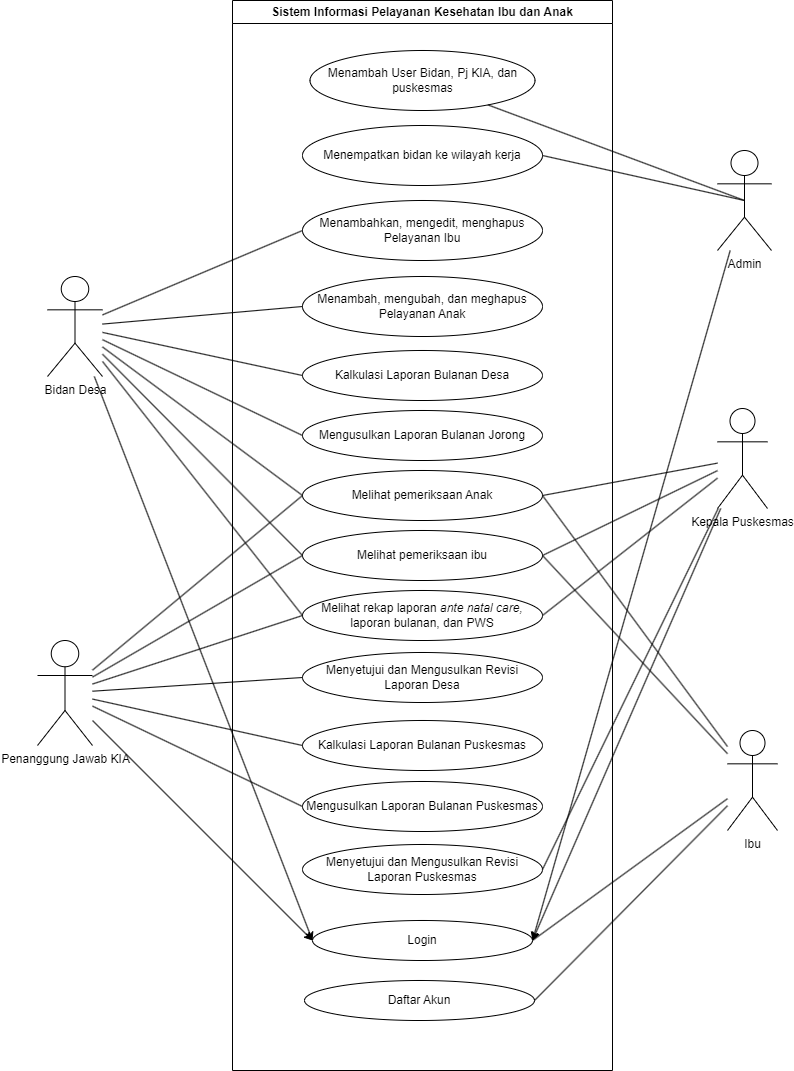

The diagram above was exported from draw.io. Its source (the exported page's mxGraphModel, read from the mxfile embedded in the PNG):
<mxGraphModel dx="2341" dy="1742" grid="1" gridSize="10" guides="1" tooltips="1" connect="1" arrows="1" fold="1" page="1" pageScale="1" pageWidth="850" pageHeight="1100" math="0" shadow="0">
  <root>
    <mxCell id="0" />
    <mxCell id="1" parent="0" />
    <mxCell id="xSBarZUeU0RwM8tnsHTc-1" value="Sistem Informasi Pelayanan Kesehatan Ibu dan Anak" style="swimlane;whiteSpace=wrap;html=1;" vertex="1" parent="1">
      <mxGeometry x="1115" width="380" height="1070" as="geometry" />
    </mxCell>
    <mxCell id="xSBarZUeU0RwM8tnsHTc-8" value="Menambah User Bidan, Pj KIA, dan puskesmas" style="ellipse;whiteSpace=wrap;html=1;" vertex="1" parent="xSBarZUeU0RwM8tnsHTc-1">
      <mxGeometry x="77.5" y="50" width="225" height="60" as="geometry" />
    </mxCell>
    <mxCell id="xSBarZUeU0RwM8tnsHTc-16" value="Login" style="ellipse;whiteSpace=wrap;html=1;" vertex="1" parent="xSBarZUeU0RwM8tnsHTc-1">
      <mxGeometry x="80" y="920" width="220" height="40" as="geometry" />
    </mxCell>
    <mxCell id="xSBarZUeU0RwM8tnsHTc-17" value="Daftar Akun" style="ellipse;whiteSpace=wrap;html=1;" vertex="1" parent="xSBarZUeU0RwM8tnsHTc-1">
      <mxGeometry x="72" y="980" width="230" height="40" as="geometry" />
    </mxCell>
    <mxCell id="xSBarZUeU0RwM8tnsHTc-23" value="Menempatkan bidan ke wilayah kerja" style="ellipse;whiteSpace=wrap;html=1;" vertex="1" parent="xSBarZUeU0RwM8tnsHTc-1">
      <mxGeometry x="70" y="125" width="240" height="60" as="geometry" />
    </mxCell>
    <mxCell id="xSBarZUeU0RwM8tnsHTc-29" value="Menambahkan, mengedit, menghapus Pelayanan Ibu" style="ellipse;whiteSpace=wrap;html=1;" vertex="1" parent="xSBarZUeU0RwM8tnsHTc-1">
      <mxGeometry x="70" y="200" width="240" height="60" as="geometry" />
    </mxCell>
    <mxCell id="xSBarZUeU0RwM8tnsHTc-32" value="Melihat pemeriksaan ibu" style="ellipse;whiteSpace=wrap;html=1;" vertex="1" parent="xSBarZUeU0RwM8tnsHTc-1">
      <mxGeometry x="70" y="530" width="240" height="50" as="geometry" />
    </mxCell>
    <mxCell id="xSBarZUeU0RwM8tnsHTc-33" value="Menambah, mengubah, dan meghapus Pelayanan Anak" style="ellipse;whiteSpace=wrap;html=1;" vertex="1" parent="xSBarZUeU0RwM8tnsHTc-1">
      <mxGeometry x="70" y="276" width="240" height="60" as="geometry" />
    </mxCell>
    <mxCell id="xSBarZUeU0RwM8tnsHTc-42" value="Melihat pemeriksaan Anak" style="ellipse;whiteSpace=wrap;html=1;" vertex="1" parent="xSBarZUeU0RwM8tnsHTc-1">
      <mxGeometry x="70" y="470" width="240" height="50" as="geometry" />
    </mxCell>
    <mxCell id="xSBarZUeU0RwM8tnsHTc-50" value="Kalkulasi Laporan Bulanan Desa" style="ellipse;whiteSpace=wrap;html=1;" vertex="1" parent="xSBarZUeU0RwM8tnsHTc-1">
      <mxGeometry x="70" y="350" width="240" height="50" as="geometry" />
    </mxCell>
    <mxCell id="xSBarZUeU0RwM8tnsHTc-60" value="Mengusulkan Laporan Bulanan Jorong" style="ellipse;whiteSpace=wrap;html=1;" vertex="1" parent="xSBarZUeU0RwM8tnsHTc-1">
      <mxGeometry x="70" y="410" width="240" height="50" as="geometry" />
    </mxCell>
    <mxCell id="xSBarZUeU0RwM8tnsHTc-62" value="Kalkulasi Laporan Bulanan Puskesmas" style="ellipse;whiteSpace=wrap;html=1;" vertex="1" parent="xSBarZUeU0RwM8tnsHTc-1">
      <mxGeometry x="70" y="720" width="240" height="50" as="geometry" />
    </mxCell>
    <mxCell id="xSBarZUeU0RwM8tnsHTc-64" value="Mengusulkan Laporan Bulanan Puskesmas" style="ellipse;whiteSpace=wrap;html=1;" vertex="1" parent="xSBarZUeU0RwM8tnsHTc-1">
      <mxGeometry x="70" y="781" width="240" height="50" as="geometry" />
    </mxCell>
    <mxCell id="xSBarZUeU0RwM8tnsHTc-70" value="Menyetujui dan Mengusulkan Revisi Laporan Desa" style="ellipse;whiteSpace=wrap;html=1;" vertex="1" parent="xSBarZUeU0RwM8tnsHTc-1">
      <mxGeometry x="70" y="652" width="240" height="50" as="geometry" />
    </mxCell>
    <mxCell id="xSBarZUeU0RwM8tnsHTc-72" value="Menyetujui dan Mengusulkan Revisi Laporan Puskesmas" style="ellipse;whiteSpace=wrap;html=1;" vertex="1" parent="xSBarZUeU0RwM8tnsHTc-1">
      <mxGeometry x="70" y="844" width="240" height="50" as="geometry" />
    </mxCell>
    <mxCell id="xSBarZUeU0RwM8tnsHTc-76" value="Melihat rekap laporan &lt;i&gt;ante natal care, &lt;/i&gt;laporan bulanan, dan PWS" style="ellipse;whiteSpace=wrap;html=1;" vertex="1" parent="xSBarZUeU0RwM8tnsHTc-1">
      <mxGeometry x="70" y="590" width="240" height="50" as="geometry" />
    </mxCell>
    <mxCell id="xSBarZUeU0RwM8tnsHTc-51" style="edgeStyle=none;rounded=0;orthogonalLoop=1;jettySize=auto;html=1;entryX=0;entryY=0.5;entryDx=0;entryDy=0;endArrow=none;endFill=0;" edge="1" parent="1" source="xSBarZUeU0RwM8tnsHTc-2" target="xSBarZUeU0RwM8tnsHTc-29">
      <mxGeometry relative="1" as="geometry" />
    </mxCell>
    <mxCell id="xSBarZUeU0RwM8tnsHTc-52" style="edgeStyle=none;rounded=0;orthogonalLoop=1;jettySize=auto;html=1;entryX=0;entryY=0.5;entryDx=0;entryDy=0;endArrow=none;endFill=0;" edge="1" parent="1" source="xSBarZUeU0RwM8tnsHTc-2" target="xSBarZUeU0RwM8tnsHTc-33">
      <mxGeometry relative="1" as="geometry" />
    </mxCell>
    <mxCell id="xSBarZUeU0RwM8tnsHTc-53" style="edgeStyle=none;rounded=0;orthogonalLoop=1;jettySize=auto;html=1;entryX=0;entryY=0.5;entryDx=0;entryDy=0;endArrow=none;endFill=0;" edge="1" parent="1" source="xSBarZUeU0RwM8tnsHTc-2" target="xSBarZUeU0RwM8tnsHTc-32">
      <mxGeometry relative="1" as="geometry" />
    </mxCell>
    <mxCell id="xSBarZUeU0RwM8tnsHTc-54" style="edgeStyle=none;rounded=0;orthogonalLoop=1;jettySize=auto;html=1;entryX=0;entryY=0.5;entryDx=0;entryDy=0;endArrow=none;endFill=0;" edge="1" parent="1" source="xSBarZUeU0RwM8tnsHTc-2" target="xSBarZUeU0RwM8tnsHTc-42">
      <mxGeometry relative="1" as="geometry" />
    </mxCell>
    <mxCell id="xSBarZUeU0RwM8tnsHTc-55" style="edgeStyle=none;rounded=0;orthogonalLoop=1;jettySize=auto;html=1;entryX=0;entryY=0.5;entryDx=0;entryDy=0;endArrow=none;endFill=0;" edge="1" parent="1" source="xSBarZUeU0RwM8tnsHTc-2" target="xSBarZUeU0RwM8tnsHTc-50">
      <mxGeometry relative="1" as="geometry" />
    </mxCell>
    <mxCell id="xSBarZUeU0RwM8tnsHTc-61" style="edgeStyle=none;rounded=0;orthogonalLoop=1;jettySize=auto;html=1;entryX=0;entryY=0.5;entryDx=0;entryDy=0;endArrow=none;endFill=0;" edge="1" parent="1" source="xSBarZUeU0RwM8tnsHTc-2" target="xSBarZUeU0RwM8tnsHTc-60">
      <mxGeometry relative="1" as="geometry" />
    </mxCell>
    <mxCell id="xSBarZUeU0RwM8tnsHTc-79" style="edgeStyle=none;rounded=0;orthogonalLoop=1;jettySize=auto;html=1;entryX=0;entryY=0.5;entryDx=0;entryDy=0;endArrow=none;endFill=0;" edge="1" parent="1" source="xSBarZUeU0RwM8tnsHTc-2" target="xSBarZUeU0RwM8tnsHTc-76">
      <mxGeometry relative="1" as="geometry" />
    </mxCell>
    <mxCell id="xSBarZUeU0RwM8tnsHTc-84" style="edgeStyle=none;rounded=0;orthogonalLoop=1;jettySize=auto;html=1;entryX=0;entryY=0.5;entryDx=0;entryDy=0;" edge="1" parent="1" source="xSBarZUeU0RwM8tnsHTc-2" target="xSBarZUeU0RwM8tnsHTc-16">
      <mxGeometry relative="1" as="geometry" />
    </mxCell>
    <mxCell id="xSBarZUeU0RwM8tnsHTc-2" value="Bidan Desa" style="shape=umlActor;verticalLabelPosition=bottom;verticalAlign=top;html=1;outlineConnect=0;" vertex="1" parent="1">
      <mxGeometry x="930" y="276" width="55" height="100" as="geometry" />
    </mxCell>
    <mxCell id="xSBarZUeU0RwM8tnsHTc-47" style="edgeStyle=none;rounded=0;orthogonalLoop=1;jettySize=auto;html=1;entryX=0;entryY=0.5;entryDx=0;entryDy=0;endArrow=none;endFill=0;" edge="1" parent="1" source="xSBarZUeU0RwM8tnsHTc-3" target="xSBarZUeU0RwM8tnsHTc-42">
      <mxGeometry relative="1" as="geometry" />
    </mxCell>
    <mxCell id="xSBarZUeU0RwM8tnsHTc-48" style="edgeStyle=none;rounded=0;orthogonalLoop=1;jettySize=auto;html=1;entryX=0;entryY=0.5;entryDx=0;entryDy=0;endArrow=none;endFill=0;" edge="1" parent="1" source="xSBarZUeU0RwM8tnsHTc-3" target="xSBarZUeU0RwM8tnsHTc-32">
      <mxGeometry relative="1" as="geometry" />
    </mxCell>
    <mxCell id="xSBarZUeU0RwM8tnsHTc-63" style="edgeStyle=none;rounded=0;orthogonalLoop=1;jettySize=auto;html=1;entryX=0;entryY=0.5;entryDx=0;entryDy=0;endArrow=none;endFill=0;" edge="1" parent="1" source="xSBarZUeU0RwM8tnsHTc-3" target="xSBarZUeU0RwM8tnsHTc-62">
      <mxGeometry relative="1" as="geometry" />
    </mxCell>
    <mxCell id="xSBarZUeU0RwM8tnsHTc-68" style="edgeStyle=none;rounded=0;orthogonalLoop=1;jettySize=auto;html=1;entryX=0;entryY=0.5;entryDx=0;entryDy=0;endArrow=none;endFill=0;" edge="1" parent="1" source="xSBarZUeU0RwM8tnsHTc-3" target="xSBarZUeU0RwM8tnsHTc-64">
      <mxGeometry relative="1" as="geometry" />
    </mxCell>
    <mxCell id="xSBarZUeU0RwM8tnsHTc-71" style="edgeStyle=none;rounded=0;orthogonalLoop=1;jettySize=auto;html=1;entryX=0;entryY=0.5;entryDx=0;entryDy=0;endArrow=none;endFill=0;" edge="1" parent="1" source="xSBarZUeU0RwM8tnsHTc-3" target="xSBarZUeU0RwM8tnsHTc-70">
      <mxGeometry relative="1" as="geometry" />
    </mxCell>
    <mxCell id="xSBarZUeU0RwM8tnsHTc-78" style="edgeStyle=none;rounded=0;orthogonalLoop=1;jettySize=auto;html=1;entryX=0;entryY=0.5;entryDx=0;entryDy=0;endArrow=none;endFill=0;" edge="1" parent="1" source="xSBarZUeU0RwM8tnsHTc-3" target="xSBarZUeU0RwM8tnsHTc-76">
      <mxGeometry relative="1" as="geometry" />
    </mxCell>
    <mxCell id="xSBarZUeU0RwM8tnsHTc-85" style="edgeStyle=none;rounded=0;orthogonalLoop=1;jettySize=auto;html=1;entryX=0;entryY=0.5;entryDx=0;entryDy=0;" edge="1" parent="1" source="xSBarZUeU0RwM8tnsHTc-3" target="xSBarZUeU0RwM8tnsHTc-16">
      <mxGeometry relative="1" as="geometry" />
    </mxCell>
    <mxCell id="xSBarZUeU0RwM8tnsHTc-3" value="Penanggung Jawab KIA" style="shape=umlActor;verticalLabelPosition=bottom;verticalAlign=top;html=1;outlineConnect=0;" vertex="1" parent="1">
      <mxGeometry x="920" y="640" width="55" height="105" as="geometry" />
    </mxCell>
    <mxCell id="xSBarZUeU0RwM8tnsHTc-80" style="edgeStyle=none;rounded=0;orthogonalLoop=1;jettySize=auto;html=1;entryX=1;entryY=0.5;entryDx=0;entryDy=0;endArrow=none;endFill=0;" edge="1" parent="1" source="xSBarZUeU0RwM8tnsHTc-4" target="xSBarZUeU0RwM8tnsHTc-42">
      <mxGeometry relative="1" as="geometry" />
    </mxCell>
    <mxCell id="xSBarZUeU0RwM8tnsHTc-81" style="edgeStyle=none;rounded=0;orthogonalLoop=1;jettySize=auto;html=1;entryX=1;entryY=0.5;entryDx=0;entryDy=0;endArrow=none;endFill=0;" edge="1" parent="1" source="xSBarZUeU0RwM8tnsHTc-4" target="xSBarZUeU0RwM8tnsHTc-32">
      <mxGeometry relative="1" as="geometry" />
    </mxCell>
    <mxCell id="xSBarZUeU0RwM8tnsHTc-82" style="edgeStyle=none;rounded=0;orthogonalLoop=1;jettySize=auto;html=1;entryX=1;entryY=0.5;entryDx=0;entryDy=0;endArrow=none;endFill=0;" edge="1" parent="1" source="xSBarZUeU0RwM8tnsHTc-4" target="xSBarZUeU0RwM8tnsHTc-16">
      <mxGeometry relative="1" as="geometry" />
    </mxCell>
    <mxCell id="xSBarZUeU0RwM8tnsHTc-83" style="edgeStyle=none;rounded=0;orthogonalLoop=1;jettySize=auto;html=1;entryX=1;entryY=0.5;entryDx=0;entryDy=0;endArrow=none;endFill=0;" edge="1" parent="1" source="xSBarZUeU0RwM8tnsHTc-4" target="xSBarZUeU0RwM8tnsHTc-17">
      <mxGeometry relative="1" as="geometry" />
    </mxCell>
    <mxCell id="xSBarZUeU0RwM8tnsHTc-4" value="Ibu" style="shape=umlActor;verticalLabelPosition=bottom;verticalAlign=top;html=1;outlineConnect=0;" vertex="1" parent="1">
      <mxGeometry x="1610" y="730" width="50" height="100" as="geometry" />
    </mxCell>
    <mxCell id="xSBarZUeU0RwM8tnsHTc-66" style="edgeStyle=none;rounded=0;orthogonalLoop=1;jettySize=auto;html=1;entryX=1;entryY=0.5;entryDx=0;entryDy=0;endArrow=none;endFill=0;" edge="1" parent="1" source="xSBarZUeU0RwM8tnsHTc-5" target="xSBarZUeU0RwM8tnsHTc-32">
      <mxGeometry relative="1" as="geometry" />
    </mxCell>
    <mxCell id="xSBarZUeU0RwM8tnsHTc-67" style="edgeStyle=none;rounded=0;orthogonalLoop=1;jettySize=auto;html=1;entryX=1;entryY=0.5;entryDx=0;entryDy=0;endArrow=none;endFill=0;" edge="1" parent="1" source="xSBarZUeU0RwM8tnsHTc-5" target="xSBarZUeU0RwM8tnsHTc-42">
      <mxGeometry relative="1" as="geometry" />
    </mxCell>
    <mxCell id="xSBarZUeU0RwM8tnsHTc-75" style="edgeStyle=none;rounded=0;orthogonalLoop=1;jettySize=auto;html=1;entryX=1;entryY=0.5;entryDx=0;entryDy=0;endArrow=none;endFill=0;" edge="1" parent="1" source="xSBarZUeU0RwM8tnsHTc-5" target="xSBarZUeU0RwM8tnsHTc-72">
      <mxGeometry relative="1" as="geometry" />
    </mxCell>
    <mxCell id="xSBarZUeU0RwM8tnsHTc-77" style="edgeStyle=none;rounded=0;orthogonalLoop=1;jettySize=auto;html=1;entryX=1;entryY=0.5;entryDx=0;entryDy=0;endArrow=none;endFill=0;" edge="1" parent="1" source="xSBarZUeU0RwM8tnsHTc-5" target="xSBarZUeU0RwM8tnsHTc-76">
      <mxGeometry relative="1" as="geometry" />
    </mxCell>
    <mxCell id="xSBarZUeU0RwM8tnsHTc-86" style="edgeStyle=none;rounded=0;orthogonalLoop=1;jettySize=auto;html=1;entryX=1;entryY=0.5;entryDx=0;entryDy=0;" edge="1" parent="1" source="xSBarZUeU0RwM8tnsHTc-5" target="xSBarZUeU0RwM8tnsHTc-16">
      <mxGeometry relative="1" as="geometry" />
    </mxCell>
    <mxCell id="xSBarZUeU0RwM8tnsHTc-5" value="Kepala Puskesmas" style="shape=umlActor;verticalLabelPosition=bottom;verticalAlign=top;html=1;outlineConnect=0;" vertex="1" parent="1">
      <mxGeometry x="1600" y="408" width="50" height="100" as="geometry" />
    </mxCell>
    <mxCell id="xSBarZUeU0RwM8tnsHTc-12" style="rounded=0;orthogonalLoop=1;jettySize=auto;html=1;exitX=0.5;exitY=0.5;exitDx=0;exitDy=0;exitPerimeter=0;endArrow=none;endFill=0;" edge="1" parent="1" source="xSBarZUeU0RwM8tnsHTc-9" target="xSBarZUeU0RwM8tnsHTc-8">
      <mxGeometry relative="1" as="geometry" />
    </mxCell>
    <mxCell id="xSBarZUeU0RwM8tnsHTc-24" style="edgeStyle=none;rounded=0;orthogonalLoop=1;jettySize=auto;html=1;exitX=0.5;exitY=0.5;exitDx=0;exitDy=0;exitPerimeter=0;entryX=1;entryY=0.5;entryDx=0;entryDy=0;endArrow=none;endFill=0;" edge="1" parent="1" source="xSBarZUeU0RwM8tnsHTc-9" target="xSBarZUeU0RwM8tnsHTc-23">
      <mxGeometry relative="1" as="geometry" />
    </mxCell>
    <mxCell id="xSBarZUeU0RwM8tnsHTc-87" style="edgeStyle=none;rounded=0;orthogonalLoop=1;jettySize=auto;html=1;entryX=1;entryY=0.5;entryDx=0;entryDy=0;" edge="1" parent="1" source="xSBarZUeU0RwM8tnsHTc-9" target="xSBarZUeU0RwM8tnsHTc-16">
      <mxGeometry relative="1" as="geometry" />
    </mxCell>
    <mxCell id="xSBarZUeU0RwM8tnsHTc-9" value="Admin" style="shape=umlActor;verticalLabelPosition=bottom;verticalAlign=top;html=1;" vertex="1" parent="1">
      <mxGeometry x="1600" y="150" width="54" height="100" as="geometry" />
    </mxCell>
  </root>
</mxGraphModel>